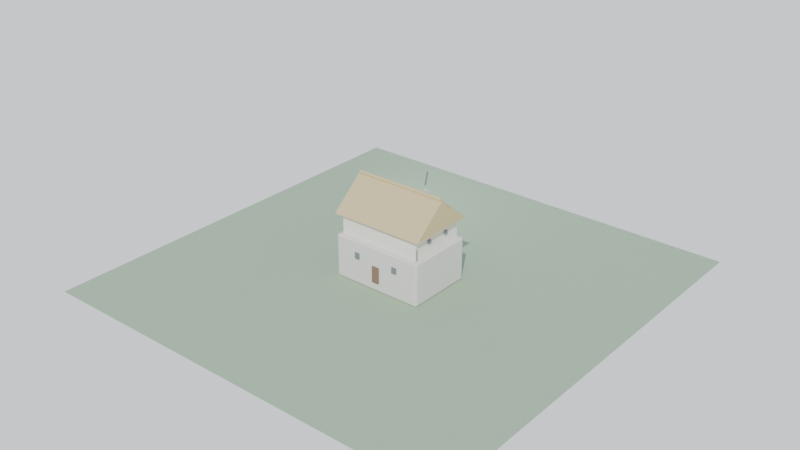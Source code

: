# Source: french_house_v3.blend  (saved by Blender 4.0.36; exported with 4.5.12 LTS)
import bpy
from mathutils import Matrix  # noqa: F401  (used for matrix-valued properties, if any)

bpy.ops.wm.read_factory_settings(use_empty=True)
scene = bpy.context.scene
scene.name = 'Scene'

# ---- materials (node trees are filled in below, after node groups)
mat_groundv3 = bpy.data.materials.new('GroundV3')
mat_groundv3.use_transparent_shadow = False
mat_stonewallv3 = bpy.data.materials.new('StoneWallV3')
mat_stonewallv3.use_transparent_shadow = False
mat_plasterv3 = bpy.data.materials.new('PlasterV3')
mat_plasterv3.use_transparent_shadow = False
mat_thatchv3 = bpy.data.materials.new('ThatchV3')
mat_thatchv3.use_transparent_shadow = False
mat_windowframev3 = bpy.data.materials.new('WindowFrameV3')
mat_windowframev3.use_transparent_shadow = False
mat_timberv3 = bpy.data.materials.new('TimberV3')
mat_timberv3.use_transparent_shadow = False
mat_doorwoodv3 = bpy.data.materials.new('DoorWoodV3')
mat_doorwoodv3.use_transparent_shadow = False

# ---- material node trees
mat_groundv3.use_nodes = True; mat_groundv3.node_tree.nodes.clear()
_N = mat_groundv3.node_tree.nodes; _L = mat_groundv3.node_tree.links
n0 = _N.new('ShaderNodeBsdfPrincipled'); n0.name = 'Principled BSDF'; n0.location = (10, 300)
n0.inputs[0].default_value = (0.35, 0.46, 0.3, 1.0)
n0.inputs[2].default_value = 0.97
n0.inputs[3].default_value = 1.45
n1 = _N.new('ShaderNodeOutputMaterial'); n1.name = 'Material Output'; n1.location = (300, 300)
_L.new(n0.outputs[0], n1.inputs[0])
n1.is_active_output = True
mat_stonewallv3.use_nodes = True; mat_stonewallv3.node_tree.nodes.clear()
_N = mat_stonewallv3.node_tree.nodes; _L = mat_stonewallv3.node_tree.links
n0 = _N.new('ShaderNodeBsdfPrincipled'); n0.name = 'Principled BSDF'; n0.location = (10, 300)
n0.inputs[0].default_value = (0.69, 0.66, 0.6, 1.0)
n0.inputs[2].default_value = 0.93
n0.inputs[3].default_value = 1.45
n1 = _N.new('ShaderNodeOutputMaterial'); n1.name = 'Material Output'; n1.location = (300, 300)
_L.new(n0.outputs[0], n1.inputs[0])
n1.is_active_output = True
mat_plasterv3.use_nodes = True; mat_plasterv3.node_tree.nodes.clear()
_N = mat_plasterv3.node_tree.nodes; _L = mat_plasterv3.node_tree.links
n0 = _N.new('ShaderNodeBsdfPrincipled'); n0.name = 'Principled BSDF'; n0.location = (10, 300)
n0.inputs[0].default_value = (0.82, 0.78, 0.7, 1.0)
n0.inputs[2].default_value = 0.88
n0.inputs[3].default_value = 1.45
n1 = _N.new('ShaderNodeOutputMaterial'); n1.name = 'Material Output'; n1.location = (300, 300)
_L.new(n0.outputs[0], n1.inputs[0])
n1.is_active_output = True
mat_thatchv3.use_nodes = True; mat_thatchv3.node_tree.nodes.clear()
_N = mat_thatchv3.node_tree.nodes; _L = mat_thatchv3.node_tree.links
n0 = _N.new('ShaderNodeBsdfPrincipled'); n0.name = 'Principled BSDF'; n0.location = (10, 300)
n0.inputs[0].default_value = (0.6, 0.49, 0.25, 1.0)
n0.inputs[2].default_value = 0.95
n0.inputs[3].default_value = 1.45
n1 = _N.new('ShaderNodeOutputMaterial'); n1.name = 'Material Output'; n1.location = (300, 300)
_L.new(n0.outputs[0], n1.inputs[0])
n1.is_active_output = True
mat_windowframev3.use_nodes = True; mat_windowframev3.node_tree.nodes.clear()
_N = mat_windowframev3.node_tree.nodes; _L = mat_windowframev3.node_tree.links
n0 = _N.new('ShaderNodeBsdfPrincipled'); n0.name = 'Principled BSDF'; n0.location = (10, 300)
n0.inputs[0].default_value = (0.18, 0.21, 0.23, 1.0)
n0.inputs[2].default_value = 0.52
n0.inputs[3].default_value = 1.45
n1 = _N.new('ShaderNodeOutputMaterial'); n1.name = 'Material Output'; n1.location = (300, 300)
_L.new(n0.outputs[0], n1.inputs[0])
n1.is_active_output = True
mat_timberv3.use_nodes = True; mat_timberv3.node_tree.nodes.clear()
_N = mat_timberv3.node_tree.nodes; _L = mat_timberv3.node_tree.links
n0 = _N.new('ShaderNodeBsdfPrincipled'); n0.name = 'Principled BSDF'; n0.location = (10, 300)
n0.inputs[0].default_value = (0.33, 0.22, 0.15, 1.0)
n0.inputs[2].default_value = 0.86
n0.inputs[3].default_value = 1.45
n1 = _N.new('ShaderNodeOutputMaterial'); n1.name = 'Material Output'; n1.location = (300, 300)
_L.new(n0.outputs[0], n1.inputs[0])
n1.is_active_output = True
mat_doorwoodv3.use_nodes = True; mat_doorwoodv3.node_tree.nodes.clear()
_N = mat_doorwoodv3.node_tree.nodes; _L = mat_doorwoodv3.node_tree.links
n0 = _N.new('ShaderNodeBsdfPrincipled'); n0.name = 'Principled BSDF'; n0.location = (10, 300)
n0.inputs[0].default_value = (0.24, 0.15, 0.1, 1.0)
n0.inputs[2].default_value = 0.7
n0.inputs[3].default_value = 1.45
n1 = _N.new('ShaderNodeOutputMaterial'); n1.name = 'Material Output'; n1.location = (300, 300)
_L.new(n0.outputs[0], n1.inputs[0])
n1.is_active_output = True

# ---- world
world_world = bpy.data.worlds.new('World'); scene.world = world_world
world_world.use_nodes = True; world_world.node_tree.nodes.clear()
_N = world_world.node_tree.nodes; _L = world_world.node_tree.links
n0 = _N.new('ShaderNodeOutputWorld'); n0.name = 'World Output'; n0.location = (0, 0)
n1 = _N.new('ShaderNodeBackground'); n1.name = 'Background'; n1.location = (0, 0)
n1.inputs[1].default_value = 1.1
n2 = _N.new('ShaderNodeTexCoord'); n2.name = 'Texture Coordinate'; n2.location = (0, 0)
n3 = _N.new('ShaderNodeSeparateXYZ'); n3.name = 'Separate XYZ'; n3.location = (0, 0)
n4 = _N.new('ShaderNodeValToRGB'); n4.name = 'Color Ramp'; n4.location = (0, 0)
while len(n4.color_ramp.elements) > 1: n4.color_ramp.elements.remove(n4.color_ramp.elements[-1])
n4.color_ramp.elements[0].position = 0.18; n4.color_ramp.elements[0].color = (0.92, 0.95, 1.0, 1.0)
_e = n4.color_ramp.elements.new(0.98); _e.color = (0.3, 0.44, 0.72, 1.0)
_L.new(n2.outputs[0], n3.inputs[0])
_L.new(n3.outputs[2], n4.inputs[0])
_L.new(n4.outputs[0], n1.inputs[0])
_L.new(n1.outputs[0], n0.inputs[0])
n0.is_active_output = True
world_world.use_sun_shadow = False
world_world.sun_shadow_jitter_overblur = 0.0

# ---- lights
light_sun = bpy.data.lights.new('Sun', 'SUN')
light_sun.transmission_factor = 0.0
light_sun.energy = 3.2
light_area = bpy.data.lights.new('Area', 'AREA')
light_area.transmission_factor = 0.0
light_area.energy = 180.0
light_area.shadow_maximum_resolution = 0.006
light_area.use_absolute_resolution = True
light_area.size = 6.0
light_area.size_y = 1.0

# ---- meshes
me_plane = bpy.data.meshes.new('Plane')
me_plane.from_pydata([(-12.0, -12.0, 0.0), (12.0, -12.0, 0.0), (-12.0, 12.0, 0.0), (12.0, 12.0, 0.0)], [], [(0, 1, 3, 2)])
_uv = me_plane.uv_layers.new(name='UVMap')
_uv.uv.foreach_set('vector', [0.0, 0.0, 1.0, 0.0, 1.0, 1.0, 0.0, 1.0])
me_plane.materials.append(mat_groundv3)
me_plane.update()
me_cube = bpy.data.meshes.new('Cube')
me_cube.from_pydata([(-1.0, -1.0, -1.0), (-1.0, -1.0, 1.0), (-1.0, 1.0, -1.0), (-1.0, 1.0, 1.0), (1.0, -1.0, -1.0), (1.0, -1.0, 1.0), (1.0, 1.0, -1.0), (1.0, 1.0, 1.0)], [], [(0, 1, 3, 2), (2, 3, 7, 6), (6, 7, 5, 4), (4, 5, 1, 0), (2, 6, 4, 0), (7, 3, 1, 5)])
_uv = me_cube.uv_layers.new(name='UVMap')
_uv.uv.foreach_set('vector', [0.375, 0.0, 0.625, 0.0, 0.625, 0.25, 0.375, 0.25, 0.375, 0.25, 0.625, 0.25, 0.625, 0.5, 0.375, 0.5, 0.375, 0.5, 0.625, 0.5, 0.625, 0.75, 0.375, 0.75, 0.375, 0.75, 0.625, 0.75, 0.625, 1.0, 0.375, 1.0, 0.125, 0.5, 0.375, 0.5, 0.375, 0.75, 0.125, 0.75, 0.625, 0.5, 0.875, 0.5, 0.875, 0.75, 0.625, 0.75])
me_cube.materials.append(mat_stonewallv3)
me_cube.update()
me_cube_001 = bpy.data.meshes.new('Cube.001')
me_cube_001.from_pydata([(-1.0, -1.0, -1.0), (-1.0, -1.0, 1.0), (-1.0, 1.0, -1.0), (-1.0, 1.0, 1.0), (1.0, -1.0, -1.0), (1.0, -1.0, 1.0), (1.0, 1.0, -1.0), (1.0, 1.0, 1.0)], [], [(0, 1, 3, 2), (2, 3, 7, 6), (6, 7, 5, 4), (4, 5, 1, 0), (2, 6, 4, 0), (7, 3, 1, 5)])
_uv = me_cube_001.uv_layers.new(name='UVMap')
_uv.uv.foreach_set('vector', [0.375, 0.0, 0.625, 0.0, 0.625, 0.25, 0.375, 0.25, 0.375, 0.25, 0.625, 0.25, 0.625, 0.5, 0.375, 0.5, 0.375, 0.5, 0.625, 0.5, 0.625, 0.75, 0.375, 0.75, 0.375, 0.75, 0.625, 0.75, 0.625, 1.0, 0.375, 1.0, 0.125, 0.5, 0.375, 0.5, 0.375, 0.75, 0.125, 0.75, 0.625, 0.5, 0.875, 0.5, 0.875, 0.75, 0.625, 0.75])
me_cube_001.materials.append(mat_plasterv3)
me_cube_001.update()
me_roofmesh = bpy.data.meshes.new('RoofMesh')
me_roofmesh.from_pydata([(-2.63, -1.89, 0.0), (2.63, -1.89, 0.0), (-2.63, 1.89, 0.0), (2.63, 1.89, 0.0), (-2.63, 0.0, 1.6), (2.63, 0.0, 1.6)], [], [(0, 1, 5, 4), (2, 3, 5, 4), (0, 2, 4), (1, 3, 5), (0, 1, 3, 2)])
me_roofmesh.materials.append(mat_thatchv3)
me_roofmesh.update()
me_cylinder = bpy.data.meshes.new('Cylinder')
me_cylinder.from_pydata([(0.0, 0.09, -2.577), (0.0, 0.09, 2.577), (0.0529, 0.07281, -2.577), (0.0529, 0.07281, 2.577), (0.0856, 0.02781, -2.577), (0.0856, 0.02781, 2.577), (0.0856, -0.02781, -2.577), (0.0856, -0.02781, 2.577), (0.0529, -0.07281, -2.577), (0.0529, -0.07281, 2.577), (0.0, -0.09, -2.577), (0.0, -0.09, 2.577), (-0.0529, -0.07281, -2.577), (-0.0529, -0.07281, 2.577), (-0.0856, -0.02781, -2.577), (-0.0856, -0.02781, 2.577), (-0.0856, 0.02781, -2.577), (-0.0856, 0.02781, 2.577), (-0.0529, 0.07281, -2.577), (-0.0529, 0.07281, 2.577)], [], [(0, 1, 3, 2), (2, 3, 5, 4), (4, 5, 7, 6), (6, 7, 9, 8), (8, 9, 11, 10), (10, 11, 13, 12), (12, 13, 15, 14), (14, 15, 17, 16), (3, 1, 19, 17, 15, 13, 11, 9, 7, 5), (16, 17, 19, 18), (18, 19, 1, 0), (0, 2, 4, 6, 8, 10, 12, 14, 16, 18)])
_uv = me_cylinder.uv_layers.new(name='UVMap')
_uv.uv.foreach_set('vector', [1.0, 0.5, 1.0, 1.0, 0.9, 1.0, 0.9, 0.5, 0.9, 0.5, 0.9, 1.0, 0.8, 1.0, 0.8, 0.5, 0.8, 0.5, 0.8, 1.0, 0.7, 1.0, 0.7, 0.5, 0.7, 0.5, 0.7, 1.0, 0.6, 1.0, 0.6, 0.5, 0.6, 0.5, 0.6, 1.0, 0.5, 1.0, 0.5, 0.5, 0.5, 0.5, 0.5, 1.0, 0.4, 1.0, 0.4, 0.5, 0.4, 0.5, 0.4, 1.0, 0.3, 1.0, 0.3, 0.5, 0.3, 0.5, 0.3, 1.0, 0.2, 1.0, 0.2, 0.5, 0.3911, 0.4442, 0.25, 0.49, 0.1089, 0.4442, 0.02175, 0.3242, 0.02175, 0.1758, 0.1089, 0.05584, 0.25, 0.01, 0.3911, 0.05584, 0.4783, 0.1758, 0.4783, 0.3242, 0.2, 0.5, 0.2, 1.0, 0.1, 1.0, 0.1, 0.5, 0.1, 0.5, 0.1, 1.0, -7.451e-08, 1.0, -7.451e-08, 0.5, 0.75, 0.49, 0.8911, 0.4442, 0.9783, 0.3242, 0.9783, 0.1758, 0.8911, 0.05584, 0.75, 0.01, 0.6089, 0.05584, 0.5217, 0.1758, 0.5217, 0.3242, 0.6089, 0.4442])
me_cylinder.materials.append(mat_thatchv3)
me_cylinder.update()
me_cube_002 = bpy.data.meshes.new('Cube.002')
me_cube_002.from_pydata([(-0.5, -0.5, -0.5), (-0.5, -0.5, 0.5), (-0.5, 0.5, -0.5), (-0.5, 0.5, 0.5), (0.5, -0.5, -0.5), (0.5, -0.5, 0.5), (0.5, 0.5, -0.5), (0.5, 0.5, 0.5)], [], [(0, 1, 3, 2), (2, 3, 7, 6), (6, 7, 5, 4), (4, 5, 1, 0), (2, 6, 4, 0), (7, 3, 1, 5)])
_uv = me_cube_002.uv_layers.new(name='UVMap')
_uv.uv.foreach_set('vector', [0.375, 0.0, 0.625, 0.0, 0.625, 0.25, 0.375, 0.25, 0.375, 0.25, 0.625, 0.25, 0.625, 0.5, 0.375, 0.5, 0.375, 0.5, 0.625, 0.5, 0.625, 0.75, 0.375, 0.75, 0.375, 0.75, 0.625, 0.75, 0.625, 1.0, 0.375, 1.0, 0.125, 0.5, 0.375, 0.5, 0.375, 0.75, 0.125, 0.75, 0.625, 0.5, 0.875, 0.5, 0.875, 0.75, 0.625, 0.75])
me_cube_002.materials.append(mat_stonewallv3)
me_cube_002.update()
me_cylinder_001 = bpy.data.meshes.new('Cylinder.001')
me_cylinder_001.from_pydata([(0.0, 0.045, -0.34), (0.0, 0.045, 0.34), (0.0225, 0.03897, -0.34), (0.0225, 0.03897, 0.34), (0.03897, 0.0225, -0.34), (0.03897, 0.0225, 0.34), (0.045, 0.0, -0.34), (0.045, 0.0, 0.34), (0.03897, -0.0225, -0.34), (0.03897, -0.0225, 0.34), (0.0225, -0.03897, -0.34), (0.0225, -0.03897, 0.34), (0.0, -0.045, -0.34), (0.0, -0.045, 0.34), (-0.0225, -0.03897, -0.34), (-0.0225, -0.03897, 0.34), (-0.03897, -0.0225, -0.34), (-0.03897, -0.0225, 0.34), (-0.045, 0.0, -0.34), (-0.045, 0.0, 0.34), (-0.03897, 0.0225, -0.34), (-0.03897, 0.0225, 0.34), (-0.0225, 0.03897, -0.34), (-0.0225, 0.03897, 0.34)], [], [(0, 1, 3, 2), (2, 3, 5, 4), (4, 5, 7, 6), (6, 7, 9, 8), (8, 9, 11, 10), (10, 11, 13, 12), (12, 13, 15, 14), (14, 15, 17, 16), (16, 17, 19, 18), (18, 19, 21, 20), (3, 1, 23, 21, 19, 17, 15, 13, 11, 9, 7, 5), (20, 21, 23, 22), (22, 23, 1, 0), (0, 2, 4, 6, 8, 10, 12, 14, 16, 18, 20, 22)])
_uv = me_cylinder_001.uv_layers.new(name='UVMap')
_uv.uv.foreach_set('vector', [1.0, 0.5, 1.0, 1.0, 0.9167, 1.0, 0.9167, 0.5, 0.9167, 0.5, 0.9167, 1.0, 0.8333, 1.0, 0.8333, 0.5, 0.8333, 0.5, 0.8333, 1.0, 0.75, 1.0, 0.75, 0.5, 0.75, 0.5, 0.75, 1.0, 0.6667, 1.0, 0.6667, 0.5, 0.6667, 0.5, 0.6667, 1.0, 0.5833, 1.0, 0.5833, 0.5, 0.5833, 0.5, 0.5833, 1.0, 0.5, 1.0, 0.5, 0.5, 0.5, 0.5, 0.5, 1.0, 0.4167, 1.0, 0.4167, 0.5, 0.4167, 0.5, 0.4167, 1.0, 0.3333, 1.0, 0.3333, 0.5, 0.3333, 0.5, 0.3333, 1.0, 0.25, 1.0, 0.25, 0.5, 0.25, 0.5, 0.25, 1.0, 0.1667, 1.0, 0.1667, 0.5, 0.37, 0.4578, 0.25, 0.49, 0.13, 0.4578, 0.04215, 0.37, 0.01, 0.25, 0.04215, 0.13, 0.13, 0.04215, 0.25, 0.01, 0.37, 0.04215, 0.4578, 0.13, 0.49, 0.25, 0.4578, 0.37, 0.1667, 0.5, 0.1667, 1.0, 0.08333, 1.0, 0.08333, 0.5, 0.08333, 0.5, 0.08333, 1.0, 7.451e-08, 1.0, 7.451e-08, 0.5, 0.75, 0.49, 0.87, 0.4578, 0.9578, 0.37, 0.99, 0.25, 0.9578, 0.13, 0.87, 0.04215, 0.75, 0.01, 0.63, 0.04215, 0.5422, 0.13, 0.51, 0.25, 0.5422, 0.37, 0.63, 0.4578])
me_cylinder_001.materials.append(mat_windowframev3)
me_cylinder_001.update()
me_cube_003 = bpy.data.meshes.new('Cube.003')
me_cube_003.from_pydata([(-0.5, -0.5, -0.5), (-0.5, -0.5, 0.5), (-0.5, 0.5, -0.5), (-0.5, 0.5, 0.5), (0.5, -0.5, -0.5), (0.5, -0.5, 0.5), (0.5, 0.5, -0.5), (0.5, 0.5, 0.5)], [], [(0, 1, 3, 2), (2, 3, 7, 6), (6, 7, 5, 4), (4, 5, 1, 0), (2, 6, 4, 0), (7, 3, 1, 5)])
_uv = me_cube_003.uv_layers.new(name='UVMap')
_uv.uv.foreach_set('vector', [0.375, 0.0, 0.625, 0.0, 0.625, 0.25, 0.375, 0.25, 0.375, 0.25, 0.625, 0.25, 0.625, 0.5, 0.375, 0.5, 0.375, 0.5, 0.625, 0.5, 0.625, 0.75, 0.375, 0.75, 0.375, 0.75, 0.625, 0.75, 0.625, 1.0, 0.375, 1.0, 0.125, 0.5, 0.375, 0.5, 0.375, 0.75, 0.125, 0.75, 0.625, 0.5, 0.875, 0.5, 0.875, 0.75, 0.625, 0.75])
me_cube_003.materials.append(mat_timberv3)
me_cube_003.update()
me_cube_004 = bpy.data.meshes.new('Cube.004')
me_cube_004.from_pydata([(-0.5, -0.5, -0.5), (-0.5, -0.5, 0.5), (-0.5, 0.5, -0.5), (-0.5, 0.5, 0.5), (0.5, -0.5, -0.5), (0.5, -0.5, 0.5), (0.5, 0.5, -0.5), (0.5, 0.5, 0.5)], [], [(0, 1, 3, 2), (2, 3, 7, 6), (6, 7, 5, 4), (4, 5, 1, 0), (2, 6, 4, 0), (7, 3, 1, 5)])
_uv = me_cube_004.uv_layers.new(name='UVMap')
_uv.uv.foreach_set('vector', [0.375, 0.0, 0.625, 0.0, 0.625, 0.25, 0.375, 0.25, 0.375, 0.25, 0.625, 0.25, 0.625, 0.5, 0.375, 0.5, 0.375, 0.5, 0.625, 0.5, 0.625, 0.75, 0.375, 0.75, 0.375, 0.75, 0.625, 0.75, 0.625, 1.0, 0.375, 1.0, 0.125, 0.5, 0.375, 0.5, 0.375, 0.75, 0.125, 0.75, 0.625, 0.5, 0.875, 0.5, 0.875, 0.75, 0.625, 0.75])
me_cube_004.materials.append(mat_timberv3)
me_cube_004.update()
me_cube_005 = bpy.data.meshes.new('Cube.005')
me_cube_005.from_pydata([(-0.5, -0.5, -0.5), (-0.5, -0.5, 0.5), (-0.5, 0.5, -0.5), (-0.5, 0.5, 0.5), (0.5, -0.5, -0.5), (0.5, -0.5, 0.5), (0.5, 0.5, -0.5), (0.5, 0.5, 0.5)], [], [(0, 1, 3, 2), (2, 3, 7, 6), (6, 7, 5, 4), (4, 5, 1, 0), (2, 6, 4, 0), (7, 3, 1, 5)])
_uv = me_cube_005.uv_layers.new(name='UVMap')
_uv.uv.foreach_set('vector', [0.375, 0.0, 0.625, 0.0, 0.625, 0.25, 0.375, 0.25, 0.375, 0.25, 0.625, 0.25, 0.625, 0.5, 0.375, 0.5, 0.375, 0.5, 0.625, 0.5, 0.625, 0.75, 0.375, 0.75, 0.375, 0.75, 0.625, 0.75, 0.625, 1.0, 0.375, 1.0, 0.125, 0.5, 0.375, 0.5, 0.375, 0.75, 0.125, 0.75, 0.625, 0.5, 0.875, 0.5, 0.875, 0.75, 0.625, 0.75])
me_cube_005.materials.append(mat_doorwoodv3)
me_cube_005.update()
me_cube_006 = bpy.data.meshes.new('Cube.006')
me_cube_006.from_pydata([(-0.5, -0.5, -0.5), (-0.5, -0.5, 0.5), (-0.5, 0.5, -0.5), (-0.5, 0.5, 0.5), (0.5, -0.5, -0.5), (0.5, -0.5, 0.5), (0.5, 0.5, -0.5), (0.5, 0.5, 0.5)], [], [(0, 1, 3, 2), (2, 3, 7, 6), (6, 7, 5, 4), (4, 5, 1, 0), (2, 6, 4, 0), (7, 3, 1, 5)])
_uv = me_cube_006.uv_layers.new(name='UVMap')
_uv.uv.foreach_set('vector', [0.375, 0.0, 0.625, 0.0, 0.625, 0.25, 0.375, 0.25, 0.375, 0.25, 0.625, 0.25, 0.625, 0.5, 0.375, 0.5, 0.375, 0.5, 0.625, 0.5, 0.625, 0.75, 0.375, 0.75, 0.375, 0.75, 0.625, 0.75, 0.625, 1.0, 0.375, 1.0, 0.125, 0.5, 0.375, 0.5, 0.375, 0.75, 0.125, 0.75, 0.625, 0.5, 0.875, 0.5, 0.875, 0.75, 0.625, 0.75])
me_cube_006.materials.append(mat_windowframev3)
me_cube_006.update()
me_cube_007 = bpy.data.meshes.new('Cube.007')
me_cube_007.from_pydata([(-0.5, -0.5, -0.5), (-0.5, -0.5, 0.5), (-0.5, 0.5, -0.5), (-0.5, 0.5, 0.5), (0.5, -0.5, -0.5), (0.5, -0.5, 0.5), (0.5, 0.5, -0.5), (0.5, 0.5, 0.5)], [], [(0, 1, 3, 2), (2, 3, 7, 6), (6, 7, 5, 4), (4, 5, 1, 0), (2, 6, 4, 0), (7, 3, 1, 5)])
_uv = me_cube_007.uv_layers.new(name='UVMap')
_uv.uv.foreach_set('vector', [0.375, 0.0, 0.625, 0.0, 0.625, 0.25, 0.375, 0.25, 0.375, 0.25, 0.625, 0.25, 0.625, 0.5, 0.375, 0.5, 0.375, 0.5, 0.625, 0.5, 0.625, 0.75, 0.375, 0.75, 0.375, 0.75, 0.625, 0.75, 0.625, 1.0, 0.375, 1.0, 0.125, 0.5, 0.375, 0.5, 0.375, 0.75, 0.125, 0.75, 0.625, 0.5, 0.875, 0.5, 0.875, 0.75, 0.625, 0.75])
me_cube_007.materials.append(mat_windowframev3)
me_cube_007.update()
me_cube_008 = bpy.data.meshes.new('Cube.008')
me_cube_008.from_pydata([(-0.5, -0.5, -0.5), (-0.5, -0.5, 0.5), (-0.5, 0.5, -0.5), (-0.5, 0.5, 0.5), (0.5, -0.5, -0.5), (0.5, -0.5, 0.5), (0.5, 0.5, -0.5), (0.5, 0.5, 0.5)], [], [(0, 1, 3, 2), (2, 3, 7, 6), (6, 7, 5, 4), (4, 5, 1, 0), (2, 6, 4, 0), (7, 3, 1, 5)])
_uv = me_cube_008.uv_layers.new(name='UVMap')
_uv.uv.foreach_set('vector', [0.375, 0.0, 0.625, 0.0, 0.625, 0.25, 0.375, 0.25, 0.375, 0.25, 0.625, 0.25, 0.625, 0.5, 0.375, 0.5, 0.375, 0.5, 0.625, 0.5, 0.625, 0.75, 0.375, 0.75, 0.375, 0.75, 0.625, 0.75, 0.625, 1.0, 0.375, 1.0, 0.125, 0.5, 0.375, 0.5, 0.375, 0.75, 0.125, 0.75, 0.625, 0.5, 0.875, 0.5, 0.875, 0.75, 0.625, 0.75])
me_cube_008.materials.append(mat_windowframev3)
me_cube_008.update()
me_cube_009 = bpy.data.meshes.new('Cube.009')
me_cube_009.from_pydata([(-0.5, -0.5, -0.5), (-0.5, -0.5, 0.5), (-0.5, 0.5, -0.5), (-0.5, 0.5, 0.5), (0.5, -0.5, -0.5), (0.5, -0.5, 0.5), (0.5, 0.5, -0.5), (0.5, 0.5, 0.5)], [], [(0, 1, 3, 2), (2, 3, 7, 6), (6, 7, 5, 4), (4, 5, 1, 0), (2, 6, 4, 0), (7, 3, 1, 5)])
_uv = me_cube_009.uv_layers.new(name='UVMap')
_uv.uv.foreach_set('vector', [0.375, 0.0, 0.625, 0.0, 0.625, 0.25, 0.375, 0.25, 0.375, 0.25, 0.625, 0.25, 0.625, 0.5, 0.375, 0.5, 0.375, 0.5, 0.625, 0.5, 0.625, 0.75, 0.375, 0.75, 0.375, 0.75, 0.625, 0.75, 0.625, 1.0, 0.375, 1.0, 0.125, 0.5, 0.375, 0.5, 0.375, 0.75, 0.125, 0.75, 0.625, 0.5, 0.875, 0.5, 0.875, 0.75, 0.625, 0.75])
me_cube_009.materials.append(mat_windowframev3)
me_cube_009.update()
me_cube_010 = bpy.data.meshes.new('Cube.010')
me_cube_010.from_pydata([(-0.5, -0.5, -0.5), (-0.5, -0.5, 0.5), (-0.5, 0.5, -0.5), (-0.5, 0.5, 0.5), (0.5, -0.5, -0.5), (0.5, -0.5, 0.5), (0.5, 0.5, -0.5), (0.5, 0.5, 0.5)], [], [(0, 1, 3, 2), (2, 3, 7, 6), (6, 7, 5, 4), (4, 5, 1, 0), (2, 6, 4, 0), (7, 3, 1, 5)])
_uv = me_cube_010.uv_layers.new(name='UVMap')
_uv.uv.foreach_set('vector', [0.375, 0.0, 0.625, 0.0, 0.625, 0.25, 0.375, 0.25, 0.375, 0.25, 0.625, 0.25, 0.625, 0.5, 0.375, 0.5, 0.375, 0.5, 0.625, 0.5, 0.625, 0.75, 0.375, 0.75, 0.375, 0.75, 0.625, 0.75, 0.625, 1.0, 0.375, 1.0, 0.125, 0.5, 0.375, 0.5, 0.375, 0.75, 0.125, 0.75, 0.625, 0.5, 0.875, 0.5, 0.875, 0.75, 0.625, 0.75])
me_cube_010.materials.append(mat_windowframev3)
me_cube_010.update()
me_cube_011 = bpy.data.meshes.new('Cube.011')
me_cube_011.from_pydata([(-0.5, -0.5, -0.5), (-0.5, -0.5, 0.5), (-0.5, 0.5, -0.5), (-0.5, 0.5, 0.5), (0.5, -0.5, -0.5), (0.5, -0.5, 0.5), (0.5, 0.5, -0.5), (0.5, 0.5, 0.5)], [], [(0, 1, 3, 2), (2, 3, 7, 6), (6, 7, 5, 4), (4, 5, 1, 0), (2, 6, 4, 0), (7, 3, 1, 5)])
_uv = me_cube_011.uv_layers.new(name='UVMap')
_uv.uv.foreach_set('vector', [0.375, 0.0, 0.625, 0.0, 0.625, 0.25, 0.375, 0.25, 0.375, 0.25, 0.625, 0.25, 0.625, 0.5, 0.375, 0.5, 0.375, 0.5, 0.625, 0.5, 0.625, 0.75, 0.375, 0.75, 0.375, 0.75, 0.625, 0.75, 0.625, 1.0, 0.375, 1.0, 0.125, 0.5, 0.375, 0.5, 0.375, 0.75, 0.125, 0.75, 0.625, 0.5, 0.875, 0.5, 0.875, 0.75, 0.625, 0.75])
me_cube_011.materials.append(mat_windowframev3)
me_cube_011.update()

# ---- objects
ob_ground = bpy.data.objects.new('Ground', me_plane)
ob_basemass = bpy.data.objects.new('BaseMass', me_cube)
ob_uppermass = bpy.data.objects.new('UpperMass', me_cube_001)
ob_roof = bpy.data.objects.new('Roof', me_roofmesh)
ob_roofridgecap = bpy.data.objects.new('RoofRidgeCap', me_cylinder)
ob_chimney = bpy.data.objects.new('Chimney', me_cube_002)
ob_chimneyflue = bpy.data.objects.new('ChimneyFlue', me_cylinder_001)
ob_cube = bpy.data.objects.new('Cube', me_cube_003)
ob_cube_001 = bpy.data.objects.new('Cube.001', me_cube_004)
ob_cube_002 = bpy.data.objects.new('Cube.002', me_cube_005)
ob_cube_003 = bpy.data.objects.new('Cube.003', me_cube_006)
ob_cube_004 = bpy.data.objects.new('Cube.004', me_cube_007)
ob_cube_005 = bpy.data.objects.new('Cube.005', me_cube_008)
ob_cube_006 = bpy.data.objects.new('Cube.006', me_cube_009)
ob_cube_007 = bpy.data.objects.new('Cube.007', me_cube_010)
ob_cube_008 = bpy.data.objects.new('Cube.008', me_cube_011)
ob_frenchhousev3 = bpy.data.objects.new('FrenchHouseV3', None)
ob_sun = bpy.data.objects.new('Sun', light_sun)
ob_area = bpy.data.objects.new('Area', light_area)

# ---- transforms, parenting, visibility, modifiers, constraints
ob_ground.location = (0.0, 0.0, 0.0)
ob_basemass.parent = ob_frenchhousev3
ob_basemass.location = (0.0, 0.0, 1.2)
ob_basemass.scale = (2.6, 1.9, 1.2)
_m = ob_basemass.modifiers.new('Bevel', 'BEVEL')
_m.width = 0.06
_m.width_pct = 0.06
_m.segments = 2
ob_uppermass.parent = ob_frenchhousev3
ob_uppermass.location = (0.0, 0.0, 3.0)
ob_uppermass.scale = (2.35, 1.65, 0.72)
ob_roof.parent = ob_frenchhousev3
ob_roof.location = (0.0, 0.0, 3.55)
_m = ob_roof.modifiers.new('RoofBevel', 'BEVEL')
_m.width = 0.03
_m.width_pct = 0.03
_m.segments = 2
ob_roofridgecap.parent = ob_frenchhousev3
ob_roofridgecap.location = (0.0, 0.0, 5.19)
ob_roofridgecap.rotation_euler = (0.0, 1.571, 0.0)
ob_chimney.parent = ob_frenchhousev3
ob_chimney.location = (1.05, 0.72, 4.69)
ob_chimney.scale = (0.2, 0.18, 0.63)
ob_chimneyflue.parent = ob_frenchhousev3
ob_chimneyflue.location = (1.07, 0.74, 5.62)
ob_chimneyflue.rotation_euler = (-0.2459, 0.0, 0.0)
ob_cube.parent = ob_frenchhousev3
ob_cube.location = (-2.35, -1.56, 2.28)
ob_cube.scale = (0.06, 0.06, 1.45)
ob_cube_001.parent = ob_frenchhousev3
ob_cube_001.location = (2.35, -1.56, 2.28)
ob_cube_001.scale = (0.06, 0.06, 1.45)
ob_cube_002.parent = ob_frenchhousev3
ob_cube_002.location = (0.0, -1.93, 0.92)
ob_cube_002.scale = (0.42, 0.06, 0.92)
ob_cube_003.parent = ob_frenchhousev3
ob_cube_003.location = (-1.2, -1.93, 1.6)
ob_cube_003.scale = (0.28, 0.05, 0.34)
ob_cube_004.parent = ob_frenchhousev3
ob_cube_004.location = (1.2, -1.93, 1.6)
ob_cube_004.scale = (0.28, 0.05, 0.34)
ob_cube_005.parent = ob_frenchhousev3
ob_cube_005.location = (-1.2, 1.93, 1.6)
ob_cube_005.rotation_euler = (0.0, 0.0, 3.142)
ob_cube_005.scale = (0.28, 0.05, 0.34)
ob_cube_006.parent = ob_frenchhousev3
ob_cube_006.location = (1.2, 1.93, 1.6)
ob_cube_006.rotation_euler = (0.0, 0.0, 3.142)
ob_cube_006.scale = (0.28, 0.05, 0.34)
ob_cube_007.parent = ob_frenchhousev3
ob_cube_007.location = (2.42, -0.65, 3.12)
ob_cube_007.rotation_euler = (0.0, 0.0, 1.571)
ob_cube_007.scale = (0.2, 0.05, 0.2)
ob_cube_008.parent = ob_frenchhousev3
ob_cube_008.location = (2.42, 0.65, 3.12)
ob_cube_008.rotation_euler = (0.0, 0.0, 1.571)
ob_cube_008.scale = (0.2, 0.05, 0.2)
ob_frenchhousev3.location = (0.0, 0.0, 0.0)
ob_sun.location = (7.0, -9.0, 14.0)
ob_sun.rotation_euler = (0.8378, 0.06981, 0.4887)
ob_area.location = (-5.5, 5.5, 4.5)
ob_area.rotation_euler = (1.361, 0.0, -0.6109)

# ---- collection membership
scene.collection.objects.link(ob_ground)
scene.collection.objects.link(ob_basemass)
scene.collection.objects.link(ob_uppermass)
scene.collection.objects.link(ob_roof)
scene.collection.objects.link(ob_roofridgecap)
scene.collection.objects.link(ob_chimney)
scene.collection.objects.link(ob_chimneyflue)
scene.collection.objects.link(ob_cube)
scene.collection.objects.link(ob_cube_001)
scene.collection.objects.link(ob_cube_002)
scene.collection.objects.link(ob_cube_003)
scene.collection.objects.link(ob_cube_004)
scene.collection.objects.link(ob_cube_005)
scene.collection.objects.link(ob_cube_006)
scene.collection.objects.link(ob_cube_007)
scene.collection.objects.link(ob_cube_008)
scene.collection.objects.link(ob_frenchhousev3)
scene.collection.objects.link(ob_sun)
scene.collection.objects.link(ob_area)

# ---- scene / render settings (as saved in the file)
scene.frame_start = 1; scene.frame_end = 250; scene.frame_set(1)
scene.render.engine = 'BLENDER_EEVEE_NEXT'
scene.render.resolution_x = 1600
scene.render.resolution_y = 900
scene.cycles.sampling_pattern = 'TABULATED_SOBOL'
scene.eevee.taa_render_samples = 32
bpy.context.view_layer.update()

# ---- added for rendering (the .blend has no active camera): camera
cam_auto = bpy.data.cameras.new('AutoCamera')
cam_auto.lens = 50.0
cam_auto.sensor_width = 36.0
cam_auto.clip_end = 1000.0
ob_auto_camera = bpy.data.objects.new('AutoCamera', cam_auto)
scene.collection.objects.link(ob_auto_camera)
ob_auto_camera.location = (31.8838, -38.2606, 28.4877)
ob_auto_camera.rotation_euler = (1.09748, -7.21219e-08, 0.694738)
scene.camera = ob_auto_camera
bpy.context.view_layer.update()
